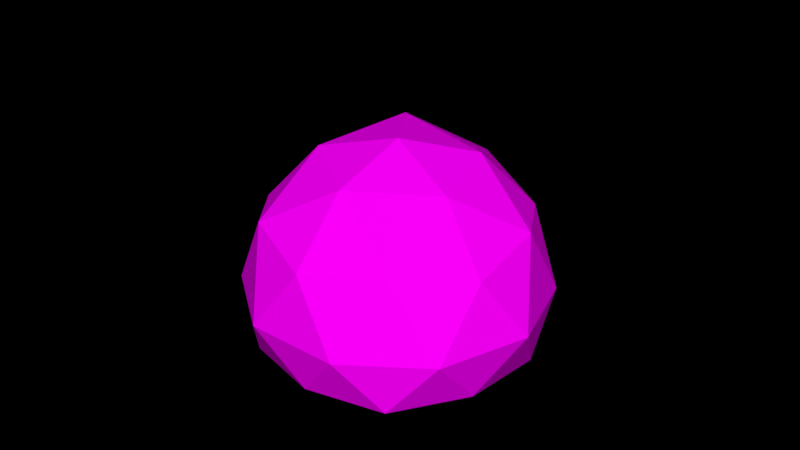 # Source: Rock_3_.blend  (saved by Blender 2.79.0; exported with 4.5.12 LTS)
import bpy
from mathutils import Matrix  # noqa: F401  (used for matrix-valued properties, if any)

bpy.ops.wm.read_factory_settings(use_empty=True)
scene = bpy.context.scene
scene.name = 'Scene'

# ---- collections
col_collection_1 = bpy.data.collections.new('Collection 1'); scene.collection.children.link(col_collection_1)

# ---- images (referenced by path relative to the original .blend; pixels are not part of the script)
import os
ASSET_DIR = os.environ.get("B2B_ASSET_DIR", "")  # directory of the original .blend (textures are referenced by path, not embedded)
HERE = os.path.dirname(os.path.abspath(__file__))  # packed textures are extracted next to this script under _unpacked/

def load_image(name, relpath, width, height, colorspace="sRGB"):
    """Load a texture the original file referenced (path relative to the .blend, or extracted next to this script)."""
    p = next((c for c in (os.path.join(HERE, relpath), os.path.join(ASSET_DIR, relpath)) if relpath and os.path.exists(c)), "")
    if p:
        img = bpy.data.images.load(p, check_existing=True)
        img.name = name
    else:  # same state as the original file: an image datablock whose file is absent (Cycles renders it pink)
        img = bpy.data.images.new(name, width, height)
        img.source = "FILE"
        img.filepath = "//" + (relpath or name)
    img.colorspace_settings.name = colorspace
    return img
img_colors_png_019 = load_image('colors.png.019', 'Textures/colors.png', 1024, 1024, 'sRGB')

# ---- materials (node trees are filled in below, after node groups)
mat_rock_002 = bpy.data.materials.new('Rock.002')
mat_rock_002.alpha_threshold = 0.0
mat_rock_002.roughness = 0.5

# ---- material node trees
mat_rock_002.use_nodes = True; mat_rock_002.node_tree.nodes.clear()
_N = mat_rock_002.node_tree.nodes; _L = mat_rock_002.node_tree.links
n0 = _N.new('ShaderNodeOutputMaterial'); n0.name = 'Material Output'; n0.location = (300, 300)
n1 = _N.new('ShaderNodeBsdfDiffuse'); n1.name = 'Diffuse BSDF'; n1.location = (10, 300)
n2 = _N.new('ShaderNodeTexImage'); n2.name = 'Image Texture'; n2.location = (-240, 278)
n2.width = 140
n2.image = img_colors_png_019
_L.new(n1.outputs[0], n0.inputs[0])
_L.new(n2.outputs[0], n1.inputs[0])
n0.is_active_output = True

# ---- world
world_world = bpy.data.worlds.new('World'); scene.world = world_world
world_world.color = (0.0, 0.0, 0.0)
world_world.use_sun_shadow = False
world_world.sun_shadow_jitter_overblur = 0.0
world_world.cycles.sampling_method = 'MANUAL'

# ---- meshes
me_icosphere = bpy.data.meshes.new('Icosphere')
me_icosphere.from_pydata([(0.0, 0.0, -2.98e-08), (0.7582, -0.5699, -0.003124), (-0.2764, -0.8506, -2.98e-08), (-0.8944, 0.0, -2.98e-08), (-0.2764, 0.8506, -2.98e-08), (0.7585, 0.6094, 0.0), (0.2764, -0.8506, 0.8106), (-0.6059, -0.5257, 0.7272), (-0.6574, 0.5257, 0.764), (0.2764, 0.8506, 0.8106), (1.317, 0.02894, 0.881), (0.05626, 5.793e-09, 1.323), (-0.1625, -0.5, -2.98e-08), (0.4253, -0.309, -2.98e-08), (0.2629, -0.809, -2.98e-08), (0.9356, 0.03359, -0.004177), (0.4258, 0.3103, -2.98e-08), (-0.5257, 0.0, -2.98e-08), (-0.6882, -0.5, -2.98e-08), (-0.1625, 0.5, -2.98e-08), (-0.6882, 0.5, -2.98e-08), (0.2629, 0.809, -2.98e-08), (1.247, -0.3832, 0.3848), (1.21, 0.5158, 0.3939), (0.0, -1.0, 0.3634), (0.6009, -0.8257, 0.3622), (-0.9009, -0.309, 0.3281), (-0.5878, -0.809, 0.3634), (-0.5878, 0.809, 0.3634), (-0.9009, 0.309, 0.3281), (0.6062, 0.8531, 0.3634), (0.0, 1.0, 0.3634), (0.8693, -0.5401, 0.9182), (-0.2188, -0.809, 0.8576), (-0.6543, 2e-08, 0.7505), (-0.2629, 0.809, 0.8891), (0.8685, 0.5738, 0.921), (0.2095, -0.5, 1.18), (0.6753, -3.236e-09, 1.246), (-0.2555, -0.309, 1.093), (-0.3361, 0.309, 1.151), (0.1625, 0.5, 1.214)], [], [(0, 13, 12), (1, 13, 15), (0, 12, 17), (0, 17, 19), (0, 19, 16), (1, 15, 22), (2, 14, 24), (3, 18, 26), (4, 20, 28), (5, 21, 30), (1, 22, 25), (2, 24, 27), (3, 26, 29), (4, 28, 31), (5, 30, 23), (6, 32, 37), (7, 33, 39), (8, 34, 40), (9, 35, 41), (10, 36, 38), (38, 41, 11), (38, 36, 41), (36, 9, 41), (41, 40, 11), (41, 35, 40), (35, 8, 40), (40, 39, 11), (40, 34, 39), (34, 7, 39), (39, 37, 11), (39, 33, 37), (33, 6, 37), (37, 38, 11), (37, 32, 38), (32, 10, 38), (23, 36, 10), (23, 30, 36), (30, 9, 36), (31, 35, 9), (31, 28, 35), (28, 8, 35), (29, 34, 8), (29, 26, 34), (26, 7, 34), (27, 33, 7), (27, 24, 33), (24, 6, 33), (25, 32, 6), (25, 22, 32), (22, 10, 32), (30, 31, 9), (30, 21, 31), (21, 4, 31), (28, 29, 8), (28, 20, 29), (20, 3, 29), (26, 27, 7), (26, 18, 27), (18, 2, 27), (24, 25, 6), (24, 14, 25), (14, 1, 25), (22, 23, 10), (22, 15, 23), (15, 5, 23), (16, 21, 5), (16, 19, 21), (19, 4, 21), (19, 20, 4), (19, 17, 20), (17, 3, 20), (17, 18, 3), (17, 12, 18), (12, 2, 18), (15, 16, 5), (15, 13, 16), (13, 0, 16), (12, 14, 2), (12, 13, 14), (13, 1, 14)])
_uv = me_icosphere.uv_layers.new(name='UVMap')
_uv.uv.foreach_set('vector', [0.3327, 0.8336, 0.3312, 0.8406, 0.3265, 0.8341, 0.3298, 0.8462, 0.3312, 0.8406, 0.3372, 0.8453, 0.3327, 0.8336, 0.3265, 0.8341, 0.3304, 0.8269, 0.3327, 0.8336, 0.3304, 0.8269, 0.3375, 0.8289, 0.3327, 0.8336, 0.3375, 0.8289, 0.338, 0.8374, 0.3732, 0.8255, 0.3724, 0.8337, 0.3667, 0.8279, 0.3448, 0.8344, 0.3479, 0.8286, 0.3501, 0.8326, 0.3653, 0.8629, 0.3662, 0.8671, 0.3618, 0.8662, 0.3662, 0.8485, 0.3655, 0.8556, 0.3613, 0.851, 0.3427, 0.8667, 0.3432, 0.8595, 0.3476, 0.8641, 0.3732, 0.8255, 0.3667, 0.8279, 0.3699, 0.8222, 0.3448, 0.8344, 0.3501, 0.8326, 0.3469, 0.8402, 0.3653, 0.8629, 0.3618, 0.8662, 0.3613, 0.8591, 0.3432, 0.8521, 0.3471, 0.8481, 0.3479, 0.8556, 0.3427, 0.8667, 0.3476, 0.8641, 0.3471, 0.8732, 0.3564, 0.8328, 0.361, 0.8285, 0.36, 0.8377, 0.3508, 0.8441, 0.3541, 0.8389, 0.3566, 0.8434, 0.3567, 0.8544, 0.3572, 0.8605, 0.3532, 0.8542, 0.3222, 0.8587, 0.3222, 0.8513, 0.3278, 0.8559, 0.3327, 0.8722, 0.3265, 0.8663, 0.3339, 0.8625, 0.3339, 0.8625, 0.3278, 0.8559, 0.3335, 0.854, 0.3339, 0.8625, 0.3265, 0.8663, 0.3278, 0.8559, 0.3265, 0.8663, 0.3222, 0.8587, 0.3278, 0.8559, 0.3278, 0.8559, 0.3287, 0.8493, 0.3335, 0.854, 0.3278, 0.8559, 0.3222, 0.8513, 0.3287, 0.8493, 0.3222, 0.8513, 0.324, 0.8462, 0.3287, 0.8493, 0.3287, 0.8493, 0.335, 0.8503, 0.3335, 0.854, 0.3572, 0.8481, 0.351, 0.8477, 0.3566, 0.8434, 0.351, 0.8477, 0.3508, 0.8441, 0.3566, 0.8434, 0.3566, 0.8434, 0.36, 0.8377, 0.361, 0.843, 0.3566, 0.8434, 0.3541, 0.8389, 0.36, 0.8377, 0.3541, 0.8389, 0.3564, 0.8328, 0.36, 0.8377, 0.3382, 0.8562, 0.3339, 0.8625, 0.3335, 0.854, 0.3382, 0.8562, 0.3382, 0.8658, 0.3339, 0.8625, 0.3382, 0.8658, 0.3327, 0.8722, 0.3339, 0.8625, 0.3248, 0.8723, 0.3265, 0.8663, 0.3327, 0.8722, 0.3471, 0.8732, 0.3476, 0.8641, 0.3532, 0.8685, 0.3476, 0.8641, 0.3526, 0.8598, 0.3532, 0.8685, 0.3479, 0.8556, 0.3532, 0.8527, 0.3526, 0.8598, 0.3479, 0.8556, 0.3471, 0.8481, 0.3532, 0.8527, 0.3613, 0.851, 0.3567, 0.8544, 0.356, 0.8481, 0.3613, 0.8591, 0.3572, 0.8605, 0.3567, 0.8544, 0.3613, 0.8591, 0.3618, 0.8662, 0.3572, 0.8605, 0.3618, 0.8662, 0.358, 0.8662, 0.3572, 0.8605, 0.3469, 0.8402, 0.3541, 0.8389, 0.3508, 0.8441, 0.3469, 0.8402, 0.3501, 0.8326, 0.3541, 0.8389, 0.3501, 0.8326, 0.3564, 0.8328, 0.3541, 0.8389, 0.3535, 0.8268, 0.361, 0.8285, 0.3564, 0.8328, 0.3535, 0.8268, 0.3576, 0.8222, 0.361, 0.8285, 0.3667, 0.8279, 0.361, 0.8337, 0.3626, 0.8261, 0.3476, 0.8641, 0.3479, 0.8556, 0.3526, 0.8598, 0.3476, 0.8641, 0.3432, 0.8595, 0.3479, 0.8556, 0.3432, 0.8595, 0.3432, 0.8521, 0.3479, 0.8556, 0.3613, 0.851, 0.3613, 0.8591, 0.3567, 0.8544, 0.3613, 0.851, 0.3655, 0.8556, 0.3613, 0.8591, 0.3655, 0.8556, 0.3653, 0.8629, 0.3613, 0.8591, 0.3451, 0.8463, 0.3469, 0.8402, 0.3508, 0.8441, 0.3451, 0.8463, 0.3427, 0.841, 0.3469, 0.8402, 0.3427, 0.841, 0.3448, 0.8344, 0.3469, 0.8402, 0.3501, 0.8326, 0.3535, 0.8268, 0.3564, 0.8328, 0.3501, 0.8326, 0.3479, 0.8286, 0.3535, 0.8268, 0.3479, 0.8286, 0.3507, 0.8244, 0.3535, 0.8268, 0.3667, 0.8279, 0.3668, 0.8403, 0.361, 0.8337, 0.3667, 0.8279, 0.3724, 0.8337, 0.3668, 0.8403, 0.3724, 0.8337, 0.3732, 0.8417, 0.3668, 0.8403, 0.338, 0.8374, 0.3427, 0.8328, 0.3427, 0.8401, 0.338, 0.8374, 0.3375, 0.8289, 0.3427, 0.8328, 0.3375, 0.8289, 0.3408, 0.8257, 0.3427, 0.8328, 0.3375, 0.8289, 0.3352, 0.8222, 0.3408, 0.8257, 0.3375, 0.8289, 0.3304, 0.8269, 0.3352, 0.8222, 0.3304, 0.8269, 0.3288, 0.8222, 0.3352, 0.8222, 0.3304, 0.8269, 0.3242, 0.8274, 0.3288, 0.8222, 0.3304, 0.8269, 0.3265, 0.8341, 0.3242, 0.8274, 0.3265, 0.8341, 0.3222, 0.8344, 0.3242, 0.8274, 0.3372, 0.8453, 0.338, 0.8374, 0.3427, 0.8401, 0.3372, 0.8453, 0.3312, 0.8406, 0.338, 0.8374, 0.3312, 0.8406, 0.3327, 0.8336, 0.338, 0.8374, 0.3265, 0.8341, 0.325, 0.8411, 0.3222, 0.8344, 0.3265, 0.8341, 0.3312, 0.8406, 0.325, 0.8411, 0.3312, 0.8406, 0.3298, 0.8462, 0.325, 0.8411])
me_icosphere.materials.append(mat_rock_002)
me_icosphere.use_remesh_preserve_volume = False
me_icosphere.use_remesh_preserve_attributes = False
me_icosphere.use_mirror_vertex_groups = False
me_icosphere.update()

# ---- objects
ob_rock__3 = bpy.data.objects.new('Rock (3)', me_icosphere)

# ---- transforms, parenting, visibility, modifiers, constraints
ob_rock__3.location = (-1.954, -1.82, 0.01305)
ob_rock__3.rotation_euler = (0.0, -0.0, 2.188)
ob_rock__3.scale = (0.6847, 0.6847, 0.6847)
ob_rock__3.lineart.crease_threshold = 0.0

# ---- collection membership
col_collection_1.objects.link(ob_rock__3)

# ---- scene / render settings (as saved in the file)
scene.frame_start = 1; scene.frame_end = 250; scene.frame_set(1)
scene.render.engine = 'CYCLES'
scene.render.dither_intensity = 0.0
scene.cycles.use_denoising = False
scene.cycles.samples = 150
scene.cycles.sampling_pattern = 'TABULATED_SOBOL'
scene.cycles.use_adaptive_sampling = False
scene.cycles.use_light_tree = False
scene.cycles.blur_glossy = 0.0
scene.cycles.sample_clamp_indirect = 0.0
scene.view_settings.view_transform = 'Standard'
bpy.context.view_layer.update()

# ---- added for rendering (the .blend has no active camera and no usable light): camera, sun
cam_auto = bpy.data.cameras.new('AutoCamera')
cam_auto.lens = 50.0
cam_auto.sensor_width = 36.0
cam_auto.clip_end = 1000.0
ob_auto_camera = bpy.data.objects.new('AutoCamera', cam_auto)
scene.collection.objects.link(ob_auto_camera)
ob_auto_camera.location = (0.728283, -5.02139, 2.67657)
ob_auto_camera.rotation_euler = (1.09748, -7.21219e-08, 0.694738)
scene.camera = ob_auto_camera
light_auto_sun = bpy.data.lights.new('AutoSun', 'SUN')
light_auto_sun.energy = 3.0
light_auto_sun.angle = 0.0523599
ob_auto_sun = bpy.data.objects.new('AutoSun', light_auto_sun)
scene.collection.objects.link(ob_auto_sun)
ob_auto_sun.rotation_euler = (0.872665, 0.174533, 0.523599)
bpy.context.view_layer.update()
